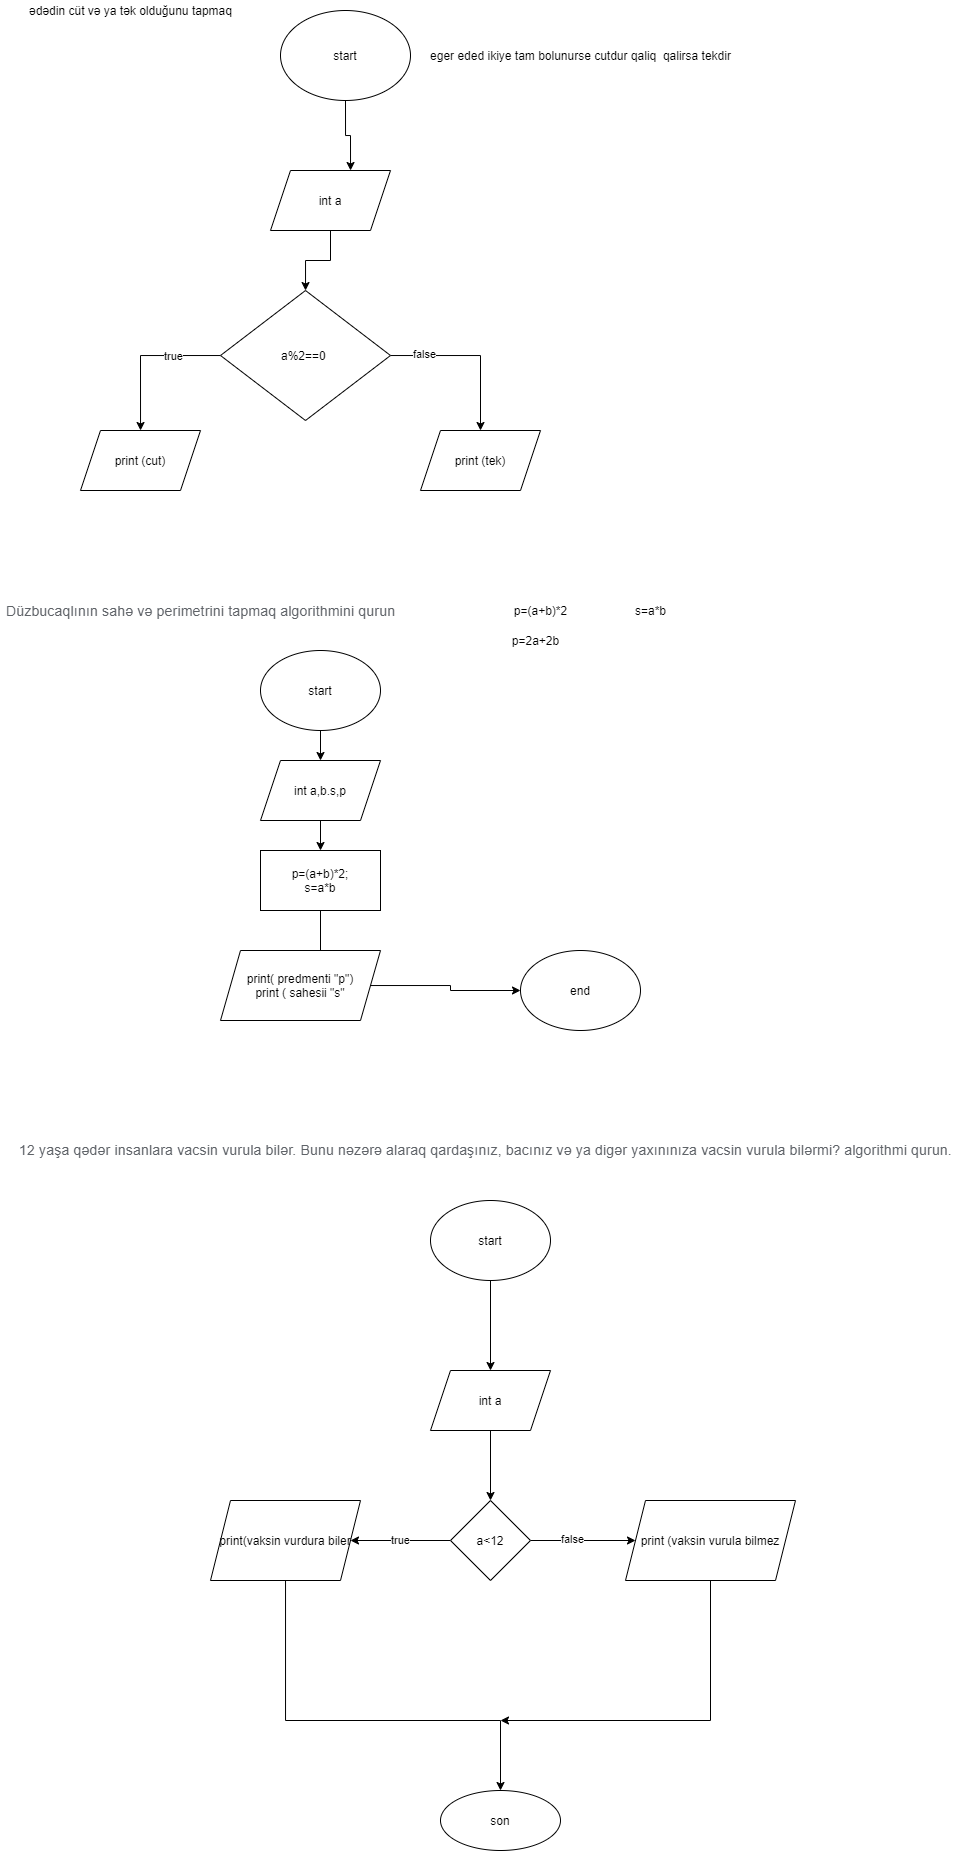

The diagram above was exported from draw.io. Its source (the exported page's mxGraphModel, read from the mxfile embedded in the PNG):
<mxGraphModel dx="1808" dy="526" grid="1" gridSize="10" guides="1" tooltips="1" connect="1" arrows="1" fold="1" page="1" pageScale="1" pageWidth="827" pageHeight="1169" math="0" shadow="0">
  <root>
    <mxCell id="WIyWlLk6GJQsqaUBKTNV-0" />
    <mxCell id="WIyWlLk6GJQsqaUBKTNV-1" parent="WIyWlLk6GJQsqaUBKTNV-0" />
    <mxCell id="9RTDZ1QbPJk1f5uwY3VT-0" value="ədədin cüt və ya tək olduğunu tapmaq" style="text;html=1;align=center;verticalAlign=middle;resizable=0;points=[];autosize=1;strokeColor=none;fillColor=none;" vertex="1" parent="WIyWlLk6GJQsqaUBKTNV-1">
      <mxGeometry x="10" y="30" width="220" height="20" as="geometry" />
    </mxCell>
    <mxCell id="9RTDZ1QbPJk1f5uwY3VT-4" style="edgeStyle=orthogonalEdgeStyle;rounded=0;orthogonalLoop=1;jettySize=auto;html=1;exitX=0.5;exitY=1;exitDx=0;exitDy=0;entryX=0.667;entryY=0;entryDx=0;entryDy=0;entryPerimeter=0;" edge="1" parent="WIyWlLk6GJQsqaUBKTNV-1" source="9RTDZ1QbPJk1f5uwY3VT-1" target="9RTDZ1QbPJk1f5uwY3VT-3">
      <mxGeometry relative="1" as="geometry" />
    </mxCell>
    <mxCell id="9RTDZ1QbPJk1f5uwY3VT-1" value="start" style="ellipse;whiteSpace=wrap;html=1;" vertex="1" parent="WIyWlLk6GJQsqaUBKTNV-1">
      <mxGeometry x="270" y="40" width="130" height="90" as="geometry" />
    </mxCell>
    <mxCell id="9RTDZ1QbPJk1f5uwY3VT-6" value="" style="edgeStyle=orthogonalEdgeStyle;rounded=0;orthogonalLoop=1;jettySize=auto;html=1;" edge="1" parent="WIyWlLk6GJQsqaUBKTNV-1" source="9RTDZ1QbPJk1f5uwY3VT-3" target="9RTDZ1QbPJk1f5uwY3VT-5">
      <mxGeometry relative="1" as="geometry" />
    </mxCell>
    <mxCell id="9RTDZ1QbPJk1f5uwY3VT-3" value="int a" style="shape=parallelogram;perimeter=parallelogramPerimeter;whiteSpace=wrap;html=1;fixedSize=1;" vertex="1" parent="WIyWlLk6GJQsqaUBKTNV-1">
      <mxGeometry x="260" y="200" width="120" height="60" as="geometry" />
    </mxCell>
    <mxCell id="9RTDZ1QbPJk1f5uwY3VT-8" style="edgeStyle=orthogonalEdgeStyle;rounded=0;orthogonalLoop=1;jettySize=auto;html=1;" edge="1" parent="WIyWlLk6GJQsqaUBKTNV-1" source="9RTDZ1QbPJk1f5uwY3VT-5">
      <mxGeometry relative="1" as="geometry">
        <mxPoint x="130.0344827586207" y="460.0000000000001" as="targetPoint" />
      </mxGeometry>
    </mxCell>
    <mxCell id="9RTDZ1QbPJk1f5uwY3VT-13" value="true" style="edgeLabel;html=1;align=center;verticalAlign=middle;resizable=0;points=[];" vertex="1" connectable="0" parent="9RTDZ1QbPJk1f5uwY3VT-8">
      <mxGeometry x="-0.3844" y="1" relative="1" as="geometry">
        <mxPoint as="offset" />
      </mxGeometry>
    </mxCell>
    <mxCell id="9RTDZ1QbPJk1f5uwY3VT-9" style="edgeStyle=orthogonalEdgeStyle;rounded=0;orthogonalLoop=1;jettySize=auto;html=1;" edge="1" parent="WIyWlLk6GJQsqaUBKTNV-1" source="9RTDZ1QbPJk1f5uwY3VT-5" target="9RTDZ1QbPJk1f5uwY3VT-10">
      <mxGeometry relative="1" as="geometry">
        <mxPoint x="470" y="490" as="targetPoint" />
      </mxGeometry>
    </mxCell>
    <mxCell id="9RTDZ1QbPJk1f5uwY3VT-14" value="false" style="edgeLabel;html=1;align=center;verticalAlign=middle;resizable=0;points=[];" vertex="1" connectable="0" parent="9RTDZ1QbPJk1f5uwY3VT-9">
      <mxGeometry x="-0.5888" y="1" relative="1" as="geometry">
        <mxPoint as="offset" />
      </mxGeometry>
    </mxCell>
    <mxCell id="9RTDZ1QbPJk1f5uwY3VT-5" value="a%2==0&amp;nbsp;" style="rhombus;whiteSpace=wrap;html=1;" vertex="1" parent="WIyWlLk6GJQsqaUBKTNV-1">
      <mxGeometry x="210" y="320" width="170" height="130" as="geometry" />
    </mxCell>
    <mxCell id="9RTDZ1QbPJk1f5uwY3VT-7" value="eger eded ikiye tam bolunurse cutdur qaliq&amp;nbsp; qalirsa tekdir" style="text;html=1;align=center;verticalAlign=middle;resizable=0;points=[];autosize=1;strokeColor=none;fillColor=none;" vertex="1" parent="WIyWlLk6GJQsqaUBKTNV-1">
      <mxGeometry x="410" y="75" width="320" height="20" as="geometry" />
    </mxCell>
    <mxCell id="9RTDZ1QbPJk1f5uwY3VT-10" value="print (tek)" style="shape=parallelogram;perimeter=parallelogramPerimeter;whiteSpace=wrap;html=1;fixedSize=1;" vertex="1" parent="WIyWlLk6GJQsqaUBKTNV-1">
      <mxGeometry x="410" y="460.0000000000001" width="120" height="60" as="geometry" />
    </mxCell>
    <mxCell id="9RTDZ1QbPJk1f5uwY3VT-12" value="print (cut)" style="shape=parallelogram;perimeter=parallelogramPerimeter;whiteSpace=wrap;html=1;fixedSize=1;" vertex="1" parent="WIyWlLk6GJQsqaUBKTNV-1">
      <mxGeometry x="70" y="460" width="120" height="60" as="geometry" />
    </mxCell>
    <mxCell id="9RTDZ1QbPJk1f5uwY3VT-15" value="&lt;span style=&quot;color: rgb(95 , 99 , 104) ; font-family: &amp;#34;roboto&amp;#34; , &amp;#34;robotodraft&amp;#34; , &amp;#34;helvetica&amp;#34; , &amp;#34;arial&amp;#34; , sans-serif ; font-size: 14px ; letter-spacing: 0.2px ; background-color: rgb(255 , 255 , 255)&quot;&gt;Düzbucaqlının sahə və perimetrini tapmaq&amp;nbsp;algorithmini qurun&lt;/span&gt;" style="text;html=1;align=center;verticalAlign=middle;resizable=0;points=[];autosize=1;strokeColor=none;fillColor=none;" vertex="1" parent="WIyWlLk6GJQsqaUBKTNV-1">
      <mxGeometry x="-10" y="630" width="400" height="20" as="geometry" />
    </mxCell>
    <mxCell id="9RTDZ1QbPJk1f5uwY3VT-16" value="p=(a+b)*2" style="text;html=1;align=center;verticalAlign=middle;resizable=0;points=[];autosize=1;strokeColor=none;fillColor=none;" vertex="1" parent="WIyWlLk6GJQsqaUBKTNV-1">
      <mxGeometry x="495" y="630" width="70" height="20" as="geometry" />
    </mxCell>
    <mxCell id="9RTDZ1QbPJk1f5uwY3VT-17" value="p=2a+2b" style="text;html=1;align=center;verticalAlign=middle;resizable=0;points=[];autosize=1;strokeColor=none;fillColor=none;" vertex="1" parent="WIyWlLk6GJQsqaUBKTNV-1">
      <mxGeometry x="495" y="660" width="60" height="20" as="geometry" />
    </mxCell>
    <mxCell id="9RTDZ1QbPJk1f5uwY3VT-18" value="s=a*b" style="text;html=1;align=center;verticalAlign=middle;resizable=0;points=[];autosize=1;strokeColor=none;fillColor=none;" vertex="1" parent="WIyWlLk6GJQsqaUBKTNV-1">
      <mxGeometry x="615" y="630" width="50" height="20" as="geometry" />
    </mxCell>
    <mxCell id="9RTDZ1QbPJk1f5uwY3VT-21" value="" style="edgeStyle=orthogonalEdgeStyle;rounded=0;orthogonalLoop=1;jettySize=auto;html=1;" edge="1" parent="WIyWlLk6GJQsqaUBKTNV-1" source="9RTDZ1QbPJk1f5uwY3VT-19" target="9RTDZ1QbPJk1f5uwY3VT-20">
      <mxGeometry relative="1" as="geometry" />
    </mxCell>
    <mxCell id="9RTDZ1QbPJk1f5uwY3VT-19" value="start" style="ellipse;whiteSpace=wrap;html=1;" vertex="1" parent="WIyWlLk6GJQsqaUBKTNV-1">
      <mxGeometry x="250" y="680" width="120" height="80" as="geometry" />
    </mxCell>
    <mxCell id="9RTDZ1QbPJk1f5uwY3VT-22" style="edgeStyle=orthogonalEdgeStyle;rounded=0;orthogonalLoop=1;jettySize=auto;html=1;" edge="1" parent="WIyWlLk6GJQsqaUBKTNV-1" source="9RTDZ1QbPJk1f5uwY3VT-20">
      <mxGeometry relative="1" as="geometry">
        <mxPoint x="310" y="880" as="targetPoint" />
      </mxGeometry>
    </mxCell>
    <mxCell id="9RTDZ1QbPJk1f5uwY3VT-20" value="int a,b.s,p" style="shape=parallelogram;perimeter=parallelogramPerimeter;whiteSpace=wrap;html=1;fixedSize=1;" vertex="1" parent="WIyWlLk6GJQsqaUBKTNV-1">
      <mxGeometry x="250" y="790" width="120" height="60" as="geometry" />
    </mxCell>
    <mxCell id="9RTDZ1QbPJk1f5uwY3VT-24" style="edgeStyle=orthogonalEdgeStyle;rounded=0;orthogonalLoop=1;jettySize=auto;html=1;" edge="1" parent="WIyWlLk6GJQsqaUBKTNV-1" source="9RTDZ1QbPJk1f5uwY3VT-23">
      <mxGeometry relative="1" as="geometry">
        <mxPoint x="310" y="990" as="targetPoint" />
      </mxGeometry>
    </mxCell>
    <mxCell id="9RTDZ1QbPJk1f5uwY3VT-23" value="p=(a+b)*2;&lt;br&gt;s=a*b" style="rounded=0;whiteSpace=wrap;html=1;" vertex="1" parent="WIyWlLk6GJQsqaUBKTNV-1">
      <mxGeometry x="250" y="880" width="120" height="60" as="geometry" />
    </mxCell>
    <mxCell id="9RTDZ1QbPJk1f5uwY3VT-28" value="" style="edgeStyle=orthogonalEdgeStyle;rounded=0;orthogonalLoop=1;jettySize=auto;html=1;" edge="1" parent="WIyWlLk6GJQsqaUBKTNV-1" source="9RTDZ1QbPJk1f5uwY3VT-25" target="9RTDZ1QbPJk1f5uwY3VT-29">
      <mxGeometry relative="1" as="geometry">
        <mxPoint x="570" y="1020" as="targetPoint" />
      </mxGeometry>
    </mxCell>
    <mxCell id="9RTDZ1QbPJk1f5uwY3VT-25" value="print( predmenti &quot;p&quot;)&lt;br&gt;print ( sahesii &quot;s&quot;" style="shape=parallelogram;perimeter=parallelogramPerimeter;whiteSpace=wrap;html=1;fixedSize=1;" vertex="1" parent="WIyWlLk6GJQsqaUBKTNV-1">
      <mxGeometry x="210" y="980" width="160" height="70" as="geometry" />
    </mxCell>
    <mxCell id="9RTDZ1QbPJk1f5uwY3VT-26" value="&lt;span style=&quot;color: rgb(95 , 99 , 104) ; font-family: &amp;#34;roboto&amp;#34; , &amp;#34;robotodraft&amp;#34; , &amp;#34;helvetica&amp;#34; , &amp;#34;arial&amp;#34; , sans-serif ; font-size: 14px ; letter-spacing: 0.2px ; background-color: rgb(255 , 255 , 255)&quot;&gt;12 yaşa qədər insanlara vacsin vurula bilər. Bunu nəzərə alaraq qardaşınız, bacınız və ya digər yaxınınıza vacsin vurula bilərmi? algorithmi qurun.&lt;/span&gt;" style="text;html=1;align=center;verticalAlign=middle;resizable=0;points=[];autosize=1;strokeColor=none;fillColor=none;" vertex="1" parent="WIyWlLk6GJQsqaUBKTNV-1">
      <mxGeometry y="1169" width="950" height="20" as="geometry" />
    </mxCell>
    <mxCell id="9RTDZ1QbPJk1f5uwY3VT-31" value="" style="edgeStyle=orthogonalEdgeStyle;rounded=0;orthogonalLoop=1;jettySize=auto;html=1;" edge="1" parent="WIyWlLk6GJQsqaUBKTNV-1" source="9RTDZ1QbPJk1f5uwY3VT-27" target="9RTDZ1QbPJk1f5uwY3VT-30">
      <mxGeometry relative="1" as="geometry" />
    </mxCell>
    <mxCell id="9RTDZ1QbPJk1f5uwY3VT-27" value="start" style="ellipse;whiteSpace=wrap;html=1;" vertex="1" parent="WIyWlLk6GJQsqaUBKTNV-1">
      <mxGeometry x="420" y="1230" width="120" height="80" as="geometry" />
    </mxCell>
    <mxCell id="9RTDZ1QbPJk1f5uwY3VT-29" value="end" style="ellipse;whiteSpace=wrap;html=1;" vertex="1" parent="WIyWlLk6GJQsqaUBKTNV-1">
      <mxGeometry x="510" y="980" width="120" height="80" as="geometry" />
    </mxCell>
    <mxCell id="9RTDZ1QbPJk1f5uwY3VT-33" value="" style="edgeStyle=orthogonalEdgeStyle;rounded=0;orthogonalLoop=1;jettySize=auto;html=1;" edge="1" parent="WIyWlLk6GJQsqaUBKTNV-1" source="9RTDZ1QbPJk1f5uwY3VT-30" target="9RTDZ1QbPJk1f5uwY3VT-32">
      <mxGeometry relative="1" as="geometry" />
    </mxCell>
    <mxCell id="9RTDZ1QbPJk1f5uwY3VT-30" value="int a" style="shape=parallelogram;perimeter=parallelogramPerimeter;whiteSpace=wrap;html=1;fixedSize=1;" vertex="1" parent="WIyWlLk6GJQsqaUBKTNV-1">
      <mxGeometry x="420" y="1400" width="120" height="60" as="geometry" />
    </mxCell>
    <mxCell id="9RTDZ1QbPJk1f5uwY3VT-35" value="true" style="edgeStyle=orthogonalEdgeStyle;rounded=0;orthogonalLoop=1;jettySize=auto;html=1;" edge="1" parent="WIyWlLk6GJQsqaUBKTNV-1" source="9RTDZ1QbPJk1f5uwY3VT-32" target="9RTDZ1QbPJk1f5uwY3VT-34">
      <mxGeometry relative="1" as="geometry" />
    </mxCell>
    <mxCell id="9RTDZ1QbPJk1f5uwY3VT-37" value="" style="edgeStyle=orthogonalEdgeStyle;rounded=0;orthogonalLoop=1;jettySize=auto;html=1;" edge="1" parent="WIyWlLk6GJQsqaUBKTNV-1" source="9RTDZ1QbPJk1f5uwY3VT-32" target="9RTDZ1QbPJk1f5uwY3VT-36">
      <mxGeometry relative="1" as="geometry" />
    </mxCell>
    <mxCell id="9RTDZ1QbPJk1f5uwY3VT-38" value="false" style="edgeLabel;html=1;align=center;verticalAlign=middle;resizable=0;points=[];" vertex="1" connectable="0" parent="9RTDZ1QbPJk1f5uwY3VT-37">
      <mxGeometry x="-0.2039" y="1" relative="1" as="geometry">
        <mxPoint as="offset" />
      </mxGeometry>
    </mxCell>
    <mxCell id="9RTDZ1QbPJk1f5uwY3VT-32" value="a&amp;lt;12" style="rhombus;whiteSpace=wrap;html=1;" vertex="1" parent="WIyWlLk6GJQsqaUBKTNV-1">
      <mxGeometry x="440" y="1530" width="80" height="80" as="geometry" />
    </mxCell>
    <mxCell id="9RTDZ1QbPJk1f5uwY3VT-40" value="" style="edgeStyle=orthogonalEdgeStyle;rounded=0;orthogonalLoop=1;jettySize=auto;html=1;" edge="1" parent="WIyWlLk6GJQsqaUBKTNV-1" source="9RTDZ1QbPJk1f5uwY3VT-34" target="9RTDZ1QbPJk1f5uwY3VT-39">
      <mxGeometry relative="1" as="geometry">
        <Array as="points">
          <mxPoint x="275" y="1750" />
          <mxPoint x="490" y="1750" />
        </Array>
      </mxGeometry>
    </mxCell>
    <mxCell id="9RTDZ1QbPJk1f5uwY3VT-34" value="print(vaksin vurdura biler" style="shape=parallelogram;perimeter=parallelogramPerimeter;whiteSpace=wrap;html=1;fixedSize=1;" vertex="1" parent="WIyWlLk6GJQsqaUBKTNV-1">
      <mxGeometry x="200" y="1530" width="150" height="80" as="geometry" />
    </mxCell>
    <mxCell id="9RTDZ1QbPJk1f5uwY3VT-41" style="edgeStyle=orthogonalEdgeStyle;rounded=0;orthogonalLoop=1;jettySize=auto;html=1;" edge="1" parent="WIyWlLk6GJQsqaUBKTNV-1" source="9RTDZ1QbPJk1f5uwY3VT-36">
      <mxGeometry relative="1" as="geometry">
        <mxPoint x="490" y="1750" as="targetPoint" />
        <Array as="points">
          <mxPoint x="700" y="1750" />
        </Array>
      </mxGeometry>
    </mxCell>
    <mxCell id="9RTDZ1QbPJk1f5uwY3VT-36" value="print (vaksin vurula bilmez" style="shape=parallelogram;perimeter=parallelogramPerimeter;whiteSpace=wrap;html=1;fixedSize=1;" vertex="1" parent="WIyWlLk6GJQsqaUBKTNV-1">
      <mxGeometry x="615" y="1530" width="170" height="80" as="geometry" />
    </mxCell>
    <mxCell id="9RTDZ1QbPJk1f5uwY3VT-39" value="son" style="ellipse;whiteSpace=wrap;html=1;" vertex="1" parent="WIyWlLk6GJQsqaUBKTNV-1">
      <mxGeometry x="430" y="1820" width="120" height="60" as="geometry" />
    </mxCell>
  </root>
</mxGraphModel>